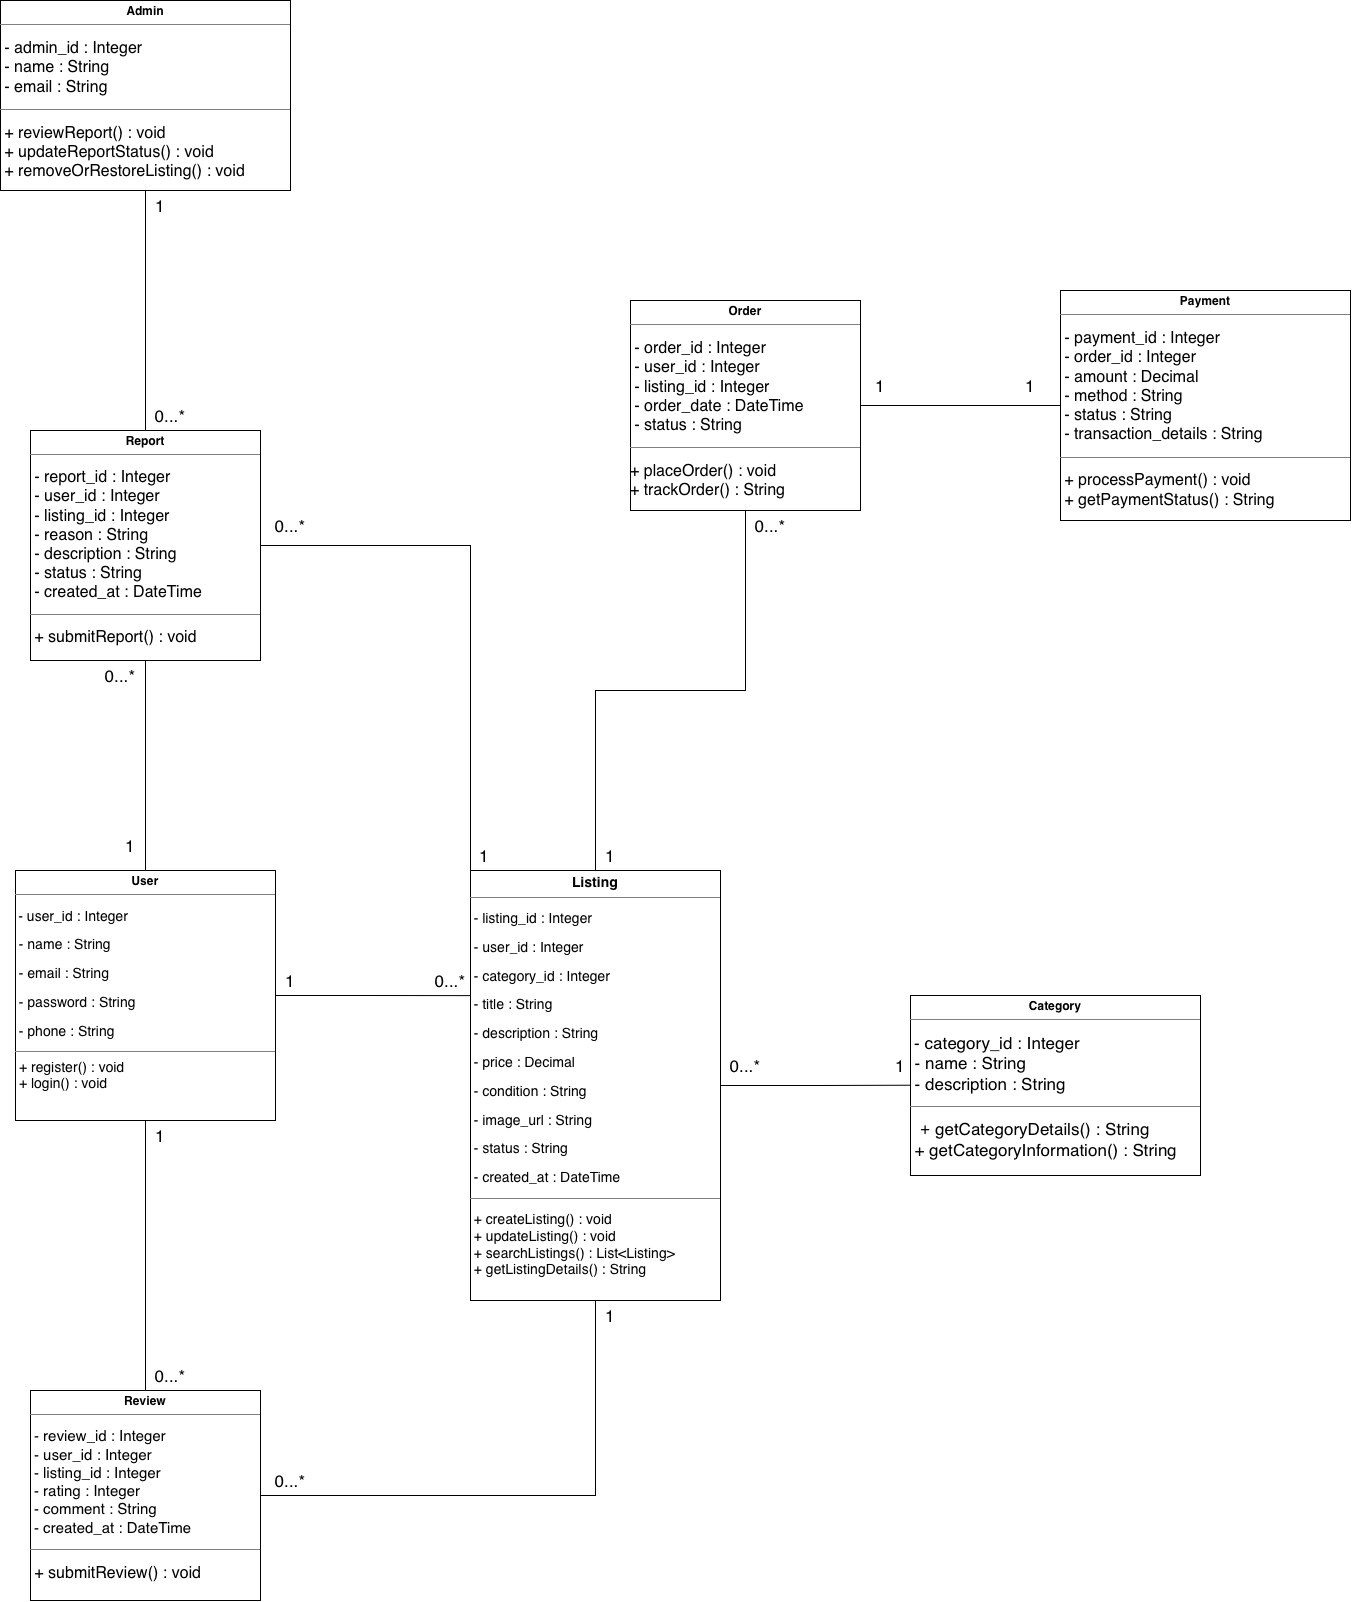

The diagram above was exported from draw.io. Its source (the exported page's mxGraphModel, read from the mxfile embedded in the PNG):
<mxGraphModel dx="2224" dy="2133" grid="1" gridSize="10" guides="1" tooltips="1" connect="1" arrows="1" fold="1" page="1" pageScale="1" pageWidth="827" pageHeight="1169" math="0" shadow="0">
  <root>
    <mxCell id="0" />
    <mxCell id="1" parent="0" />
    <mxCell id="9jlJUIjE4eDOZ1Fv8ITR-26" edge="1" parent="1" source="9jlJUIjE4eDOZ1Fv8ITR-2" style="edgeStyle=orthogonalEdgeStyle;rounded=0;orthogonalLoop=1;jettySize=auto;html=1;entryX=0.5;entryY=0;entryDx=0;entryDy=0;endArrow=none;endFill=0;" target="9jlJUIjE4eDOZ1Fv8ITR-12">
      <mxGeometry relative="1" as="geometry" />
    </mxCell>
    <mxCell id="9jlJUIjE4eDOZ1Fv8ITR-2" parent="1" style="verticalAlign=top;align=left;overflow=fill;html=1;whiteSpace=wrap;" value="&lt;p style=&quot;margin:0px;margin-top:4px;text-align:center;&quot;&gt;&lt;b&gt;&lt;font&gt;User&lt;/font&gt;&lt;/b&gt;&lt;/p&gt;&lt;hr size=&quot;1&quot; style=&quot;border-style:solid;&quot;&gt;&lt;div&gt;&lt;/div&gt;&lt;p&gt;&amp;nbsp;&lt;font style=&quot;font-size: 14px;&quot;&gt;- user_id : Integer&lt;/font&gt;&lt;/p&gt;&lt;p&gt;&lt;font style=&quot;font-size: 14px;&quot;&gt;&amp;nbsp;- name : String&lt;/font&gt;&lt;/p&gt;&lt;p&gt;&lt;font style=&quot;font-size: 14px;&quot;&gt;&amp;nbsp;- email : String&lt;/font&gt;&lt;/p&gt;&lt;p&gt;&lt;font style=&quot;font-size: 14px;&quot;&gt;&amp;nbsp;- password : String&lt;/font&gt;&lt;/p&gt;&lt;p&gt;&lt;font style=&quot;font-size: 14px;&quot;&gt;&amp;nbsp;- phone : String&lt;/font&gt;&lt;/p&gt;&lt;hr size=&quot;1&quot; style=&quot;border-style:solid;&quot;&gt;&lt;p style=&quot;margin:0px;margin-left:4px;&quot;&gt;&lt;font style=&quot;font-size: 14px;&quot;&gt;+ register() : void&lt;/font&gt;&lt;/p&gt;&lt;p style=&quot;margin:0px;margin-left:4px;&quot;&gt;&lt;font style=&quot;font-size: 14px;&quot;&gt;+ login() : void&lt;/font&gt;&lt;/p&gt;" vertex="1">
      <mxGeometry height="250" width="260" x="-55" y="-10" as="geometry" />
    </mxCell>
    <mxCell id="9jlJUIjE4eDOZ1Fv8ITR-20" edge="1" parent="1" source="9jlJUIjE4eDOZ1Fv8ITR-3" style="edgeStyle=orthogonalEdgeStyle;rounded=0;orthogonalLoop=1;jettySize=auto;html=1;exitX=1;exitY=0.5;exitDx=0;exitDy=0;">
      <mxGeometry relative="1" as="geometry">
        <mxPoint x="850" y="204.68115942029" as="targetPoint" />
      </mxGeometry>
    </mxCell>
    <mxCell id="9jlJUIjE4eDOZ1Fv8ITR-3" parent="1" style="verticalAlign=top;align=left;overflow=fill;html=1;whiteSpace=wrap;" value="&lt;p style=&quot;margin:0px;margin-top:4px;text-align:center;&quot;&gt;&lt;b&gt;&lt;font face=&quot;Helvetica&quot; style=&quot;font-size: 14px;&quot;&gt;Listing&lt;/font&gt;&lt;/b&gt;&lt;/p&gt;&lt;hr size=&quot;1&quot; style=&quot;border-style:solid;&quot;&gt;&lt;div&gt;&lt;/div&gt;&lt;p&gt;&lt;font face=&quot;Helvetica&quot; style=&quot;font-size: 14px;&quot;&gt;&lt;font&gt;&amp;nbsp;&lt;/font&gt;- listing_id : Integer&lt;/font&gt;&lt;/p&gt;&lt;p&gt;&lt;font face=&quot;Helvetica&quot; style=&quot;font-size: 14px;&quot;&gt;&amp;nbsp;- user_id : Integer&lt;/font&gt;&lt;/p&gt;&lt;p&gt;&lt;font face=&quot;Helvetica&quot; style=&quot;font-size: 14px;&quot;&gt;&amp;nbsp;- category_id : Integer&lt;/font&gt;&lt;/p&gt;&lt;p&gt;&lt;font face=&quot;Helvetica&quot; style=&quot;font-size: 14px;&quot;&gt;&amp;nbsp;- title : String&lt;/font&gt;&lt;/p&gt;&lt;p&gt;&lt;font face=&quot;Helvetica&quot; style=&quot;font-size: 14px;&quot;&gt;&amp;nbsp;- description : String&lt;/font&gt;&lt;/p&gt;&lt;p&gt;&lt;font face=&quot;Helvetica&quot; style=&quot;font-size: 14px;&quot;&gt;&amp;nbsp;- price : Decimal&lt;/font&gt;&lt;/p&gt;&lt;p&gt;&lt;font face=&quot;Helvetica&quot; style=&quot;font-size: 14px;&quot;&gt;&amp;nbsp;- condition : String&lt;/font&gt;&lt;/p&gt;&lt;p&gt;&lt;font face=&quot;Helvetica&quot; style=&quot;font-size: 14px;&quot;&gt;&amp;nbsp;- image_url : String&lt;/font&gt;&lt;/p&gt;&lt;p&gt;&lt;font face=&quot;Helvetica&quot; style=&quot;font-size: 14px;&quot;&gt;&amp;nbsp;- status : String&lt;/font&gt;&lt;/p&gt;&lt;p&gt;&lt;font face=&quot;Helvetica&quot; style=&quot;font-size: 14px;&quot;&gt;&amp;nbsp;- created_at : DateTime&lt;/font&gt;&lt;/p&gt;&lt;div&gt;&lt;/div&gt;&lt;hr size=&quot;1&quot; style=&quot;border-style:solid;&quot;&gt;&lt;pre&gt;&lt;font face=&quot;Helvetica&quot; style=&quot;font-size: 14px;&quot;&gt; + createListing() : void&lt;br&gt; + updateListing() : void&lt;br&gt; + searchListings() : List&amp;lt;Listing&amp;gt;&lt;br&gt; + getListingDetails() : String&lt;/font&gt;&lt;font size=&quot;3&quot;&gt;&lt;br&gt;&lt;/font&gt;&lt;/pre&gt;" vertex="1">
      <mxGeometry height="430" width="250" x="400" y="-10" as="geometry" />
    </mxCell>
    <mxCell id="9jlJUIjE4eDOZ1Fv8ITR-4" edge="1" parent="1" source="9jlJUIjE4eDOZ1Fv8ITR-3" style="edgeStyle=orthogonalEdgeStyle;rounded=0;orthogonalLoop=1;jettySize=auto;html=1;innerLoopWaypoints=1;exitX=0.5;exitY=1;exitDx=0;exitDy=0;" target="9jlJUIjE4eDOZ1Fv8ITR-3">
      <mxGeometry relative="1" as="geometry" />
    </mxCell>
    <mxCell id="9jlJUIjE4eDOZ1Fv8ITR-6" parent="1" style="verticalAlign=top;align=left;overflow=fill;html=1;whiteSpace=wrap;" value="&lt;p style=&quot;margin:0px;margin-top:4px;text-align:center;&quot;&gt;&lt;b&gt;Category&lt;/b&gt;&lt;/p&gt;&lt;hr size=&quot;1&quot; style=&quot;border-style:solid;&quot;&gt;&lt;div&gt;&lt;/div&gt;&lt;pre dir=&quot;ltr&quot;&gt;&lt;font face=&quot;Helvetica&quot;&gt;&lt;font size=&quot;3&quot;&gt; &lt;/font&gt;&lt;font style=&quot;font-size: 17px;&quot;&gt;- category_id : Integer&lt;br&gt; - name : String&lt;br&gt; - description : String&lt;/font&gt;&lt;/font&gt;&lt;font style=&quot;font-size: 17px;&quot;&gt;&lt;br&gt;&lt;/font&gt;&lt;/pre&gt;&lt;hr size=&quot;1&quot; style=&quot;border-style:solid;&quot;&gt;&lt;pre dir=&quot;ltr&quot;&gt;&lt;font style=&quot;font-size: 17px;&quot;&gt;&lt;font&gt; +&lt;/font&gt;&lt;font face=&quot;Helvetica&quot;&gt;&lt;font&gt; getCategoryDetails() : String&lt;br&gt;&lt;/font&gt; + getCategoryInformation() : String&lt;/font&gt;&lt;/font&gt;&lt;font size=&quot;3&quot;&gt;&lt;br&gt;&lt;/font&gt;&lt;/pre&gt;" vertex="1">
      <mxGeometry height="180" width="290" x="840" y="115" as="geometry" />
    </mxCell>
    <mxCell id="9jlJUIjE4eDOZ1Fv8ITR-7" edge="1" parent="1" source="9jlJUIjE4eDOZ1Fv8ITR-6" style="edgeStyle=orthogonalEdgeStyle;rounded=0;orthogonalLoop=1;jettySize=auto;html=1;innerLoopWaypoints=1;exitX=0.5;exitY=1;exitDx=0;exitDy=0;" target="9jlJUIjE4eDOZ1Fv8ITR-6">
      <mxGeometry relative="1" as="geometry" />
    </mxCell>
    <mxCell id="9jlJUIjE4eDOZ1Fv8ITR-21" edge="1" parent="1" source="9jlJUIjE4eDOZ1Fv8ITR-8" style="edgeStyle=orthogonalEdgeStyle;rounded=0;orthogonalLoop=1;jettySize=auto;html=1;entryX=0.5;entryY=0;entryDx=0;entryDy=0;endArrow=none;endFill=0;" target="9jlJUIjE4eDOZ1Fv8ITR-3">
      <mxGeometry relative="1" as="geometry" />
    </mxCell>
    <mxCell id="9jlJUIjE4eDOZ1Fv8ITR-8" parent="1" style="verticalAlign=top;align=left;overflow=fill;html=1;whiteSpace=wrap;" value="&lt;p style=&quot;margin:0px;margin-top:4px;text-align:center;&quot;&gt;&lt;b&gt;Order&lt;/b&gt;&lt;/p&gt;&lt;hr size=&quot;1&quot; style=&quot;border-style:solid;&quot;&gt;&lt;div&gt;&lt;/div&gt;&lt;pre dir=&quot;ltr&quot; style=&quot;font-size: medium;&quot;&gt;&lt;font face=&quot;Helvetica&quot;&gt; - order_id : Integer&lt;br&gt; - user_id : Integer&lt;br&gt; - listing_id : Integer&lt;br&gt; - order_date : DateTime&lt;br&gt; - status : String&lt;/font&gt;&lt;br&gt;&lt;/pre&gt;&lt;hr size=&quot;1&quot; style=&quot;border-style:solid;&quot;&gt;&lt;pre dir=&quot;ltr&quot; style=&quot;font-size: medium;&quot;&gt;&lt;font face=&quot;Helvetica&quot;&gt;+ placeOrder() : void&lt;br/&gt;+ trackOrder() : String&lt;/font&gt;&lt;br&gt;&lt;/pre&gt;" vertex="1">
      <mxGeometry height="210" width="230" x="560" y="-580" as="geometry" />
    </mxCell>
    <mxCell id="9jlJUIjE4eDOZ1Fv8ITR-25" edge="1" parent="1" source="9jlJUIjE4eDOZ1Fv8ITR-9" style="edgeStyle=orthogonalEdgeStyle;rounded=0;orthogonalLoop=1;jettySize=auto;html=1;entryX=1;entryY=0.5;entryDx=0;entryDy=0;endArrow=none;endFill=0;" target="9jlJUIjE4eDOZ1Fv8ITR-8">
      <mxGeometry relative="1" as="geometry" />
    </mxCell>
    <mxCell id="9jlJUIjE4eDOZ1Fv8ITR-9" parent="1" style="verticalAlign=top;align=left;overflow=fill;html=1;whiteSpace=wrap;" value="&lt;p style=&quot;margin:0px;margin-top:4px;text-align:center;&quot;&gt;&lt;b&gt;Payment&lt;/b&gt;&lt;/p&gt;&lt;hr size=&quot;1&quot; style=&quot;border-style:solid;&quot;&gt;&lt;div&gt;&lt;/div&gt;&lt;pre dir=&quot;ltr&quot; style=&quot;font-size: medium;&quot;&gt;&lt;font face=&quot;Helvetica&quot;&gt; - payment_id : Integer&lt;br&gt; - order_id : Integer&lt;br&gt; - amount : Decimal&lt;br&gt; - method : String&lt;br&gt; - status : String&lt;br&gt; - transaction_details : String&lt;/font&gt;&lt;br&gt;&lt;/pre&gt;&lt;hr size=&quot;1&quot; style=&quot;border-style:solid;&quot;&gt;&lt;pre dir=&quot;ltr&quot; style=&quot;font-size: medium;&quot;&gt;&lt;font face=&quot;Helvetica&quot;&gt; + processPayment() : void&lt;br&gt; + getPaymentStatus() : String&lt;/font&gt;&lt;br&gt;&lt;/pre&gt;" vertex="1">
      <mxGeometry height="230" width="290" x="990" y="-590" as="geometry" />
    </mxCell>
    <mxCell id="9jlJUIjE4eDOZ1Fv8ITR-22" edge="1" parent="1" source="9jlJUIjE4eDOZ1Fv8ITR-10" style="edgeStyle=orthogonalEdgeStyle;rounded=0;orthogonalLoop=1;jettySize=auto;html=1;endArrow=none;endFill=0;" target="9jlJUIjE4eDOZ1Fv8ITR-2">
      <mxGeometry relative="1" as="geometry" />
    </mxCell>
    <mxCell id="9jlJUIjE4eDOZ1Fv8ITR-23" edge="1" parent="1" source="9jlJUIjE4eDOZ1Fv8ITR-10" style="edgeStyle=orthogonalEdgeStyle;rounded=0;orthogonalLoop=1;jettySize=auto;html=1;entryX=0;entryY=0;entryDx=0;entryDy=0;endArrow=none;endFill=0;" target="9jlJUIjE4eDOZ1Fv8ITR-3">
      <mxGeometry relative="1" x="0.0019" as="geometry" />
    </mxCell>
    <mxCell id="9jlJUIjE4eDOZ1Fv8ITR-10" parent="1" style="verticalAlign=top;align=left;overflow=fill;html=1;whiteSpace=wrap;" value="&lt;p style=&quot;margin:0px;margin-top:4px;text-align:center;&quot;&gt;&lt;b&gt;Report&lt;/b&gt;&lt;/p&gt;&lt;hr size=&quot;1&quot; style=&quot;border-style:solid;&quot;&gt;&lt;div&gt;&lt;/div&gt;&lt;pre dir=&quot;ltr&quot;&gt;&lt;font face=&quot;Helvetica&quot;&gt;&lt;font size=&quot;3&quot;&gt; &lt;/font&gt;&lt;font style=&quot;font-size: 16px;&quot;&gt;- report_id : Integer&lt;br&gt; - user_id : Integer&lt;br&gt; - listing_id : Integer&lt;br&gt; - reason : String&lt;br&gt; - description : String&lt;br&gt; - status : String&lt;br&gt; - created_at : DateTime&lt;/font&gt;&lt;/font&gt;&lt;font style=&quot;font-size: 16px;&quot;&gt;&lt;br&gt;&lt;/font&gt;&lt;/pre&gt;&lt;hr size=&quot;1&quot; style=&quot;border-style:solid;&quot;&gt;&lt;pre dir=&quot;ltr&quot;&gt;&lt;font face=&quot;Helvetica&quot; style=&quot;font-size: 16px;&quot;&gt; &lt;span style=&quot;white-space: normal;&quot;&gt;+ submitReport() : void&lt;/span&gt;&lt;/font&gt;&lt;font size=&quot;3&quot;&gt;&lt;br&gt;&lt;/font&gt;&lt;/pre&gt;" vertex="1">
      <mxGeometry height="230" width="230" x="-40" y="-450" as="geometry" />
    </mxCell>
    <mxCell id="9jlJUIjE4eDOZ1Fv8ITR-24" edge="1" parent="1" source="9jlJUIjE4eDOZ1Fv8ITR-11" style="edgeStyle=orthogonalEdgeStyle;rounded=0;orthogonalLoop=1;jettySize=auto;html=1;exitX=0.5;exitY=1;exitDx=0;exitDy=0;entryX=0.5;entryY=0;entryDx=0;entryDy=0;endArrow=none;endFill=0;" target="9jlJUIjE4eDOZ1Fv8ITR-10">
      <mxGeometry relative="1" as="geometry" />
    </mxCell>
    <mxCell id="9jlJUIjE4eDOZ1Fv8ITR-11" parent="1" style="verticalAlign=top;align=left;overflow=fill;html=1;whiteSpace=wrap;" value="&lt;p style=&quot;margin:0px;margin-top:4px;text-align:center;&quot;&gt;&lt;b&gt;Admin&lt;/b&gt;&lt;/p&gt;&lt;hr size=&quot;1&quot; style=&quot;border-style:solid;&quot;&gt;&lt;div&gt;&lt;/div&gt;&lt;pre dir=&quot;ltr&quot; style=&quot;font-size: medium;&quot;&gt;&lt;font face=&quot;Helvetica&quot;&gt; - admin_id : Integer&lt;br&gt; - name : String&lt;br&gt; - email : String&lt;/font&gt;&lt;br&gt;&lt;/pre&gt;&lt;hr size=&quot;1&quot; style=&quot;border-style:solid;&quot;&gt;&lt;pre dir=&quot;ltr&quot; style=&quot;font-size: medium;&quot;&gt;&lt;font face=&quot;Helvetica&quot;&gt; + reviewReport() : void&lt;br&gt; + updateReportStatus() : void&lt;br&gt; + removeOrRestoreListing() : void&lt;/font&gt;&lt;br&gt;&lt;/pre&gt;" vertex="1">
      <mxGeometry height="190" width="290" x="-70" y="-880" as="geometry" />
    </mxCell>
    <mxCell id="9jlJUIjE4eDOZ1Fv8ITR-27" edge="1" parent="1" source="9jlJUIjE4eDOZ1Fv8ITR-12" style="edgeStyle=orthogonalEdgeStyle;rounded=0;orthogonalLoop=1;jettySize=auto;html=1;exitX=1;exitY=0.5;exitDx=0;exitDy=0;entryX=0.5;entryY=1;entryDx=0;entryDy=0;endArrow=none;endFill=0;" target="9jlJUIjE4eDOZ1Fv8ITR-3">
      <mxGeometry relative="1" as="geometry" />
    </mxCell>
    <mxCell id="9jlJUIjE4eDOZ1Fv8ITR-12" parent="1" style="verticalAlign=top;align=left;overflow=fill;html=1;whiteSpace=wrap;" value="&lt;p style=&quot;margin:0px;margin-top:4px;text-align:center;&quot;&gt;&lt;b&gt;Review&lt;/b&gt;&lt;/p&gt;&lt;hr size=&quot;1&quot; style=&quot;border-style:solid;&quot;&gt;&lt;div&gt;&lt;/div&gt;&lt;pre dir=&quot;ltr&quot;&gt;&lt;font style=&quot;font-size: 15px;&quot;&gt;&lt;font face=&quot;Helvetica&quot;&gt; &lt;/font&gt;&lt;span style=&quot;font-family: Helvetica; white-space: normal;&quot;&gt;- review_id : Integer&lt;br&gt;&amp;nbsp;- user_id : Integer&lt;br&gt;&amp;nbsp;- listing_id : Integer&lt;br&gt;&amp;nbsp;- rating : Integer&lt;br&gt;&amp;nbsp;- comment : String&lt;br&gt;&amp;nbsp;- created_at : DateTime&lt;/span&gt;&lt;/font&gt;&lt;/pre&gt;&lt;hr size=&quot;1&quot; style=&quot;border-style:solid;&quot;&gt;&lt;pre dir=&quot;ltr&quot; style=&quot;font-size: medium;&quot;&gt;&lt;font face=&quot;Helvetica&quot;&gt; + submitReview() : void&lt;/font&gt;&lt;br&gt;&lt;/pre&gt;" vertex="1">
      <mxGeometry height="210" width="230" x="-40" y="510" as="geometry" />
    </mxCell>
    <mxCell id="9jlJUIjE4eDOZ1Fv8ITR-13" edge="1" parent="1" source="9jlJUIjE4eDOZ1Fv8ITR-2" style="edgeStyle=orthogonalEdgeStyle;rounded=0;orthogonalLoop=1;jettySize=auto;html=1;entryX=0;entryY=0.291;entryDx=0;entryDy=0;entryPerimeter=0;endArrow=none;endFill=0;" target="9jlJUIjE4eDOZ1Fv8ITR-3">
      <mxGeometry relative="1" x="-0.0017" as="geometry" />
    </mxCell>
    <mxCell id="9jlJUIjE4eDOZ1Fv8ITR-28" parent="1" style="text;html=1;whiteSpace=wrap;strokeColor=none;fillColor=none;align=center;verticalAlign=middle;rounded=0;" value="&lt;font style=&quot;font-size: 17px;&quot;&gt;1&lt;/font&gt;" vertex="1">
      <mxGeometry height="30" width="60" x="190" y="85" as="geometry" />
    </mxCell>
    <mxCell id="9jlJUIjE4eDOZ1Fv8ITR-29" parent="1" style="text;html=1;whiteSpace=wrap;strokeColor=none;fillColor=none;align=center;verticalAlign=middle;rounded=0;" value="&lt;font style=&quot;font-size: 17px;&quot;&gt;0...*&lt;/font&gt;" vertex="1">
      <mxGeometry height="30" width="60" x="350" y="85" as="geometry" />
    </mxCell>
    <mxCell id="9jlJUIjE4eDOZ1Fv8ITR-30" parent="1" style="text;html=1;whiteSpace=wrap;strokeColor=none;fillColor=none;align=center;verticalAlign=middle;rounded=0;" value="&lt;font style=&quot;font-size: 17px;&quot;&gt;1&lt;/font&gt;" vertex="1">
      <mxGeometry height="30" width="60" x="800" y="170" as="geometry" />
    </mxCell>
    <mxCell id="9jlJUIjE4eDOZ1Fv8ITR-31" parent="1" style="text;html=1;whiteSpace=wrap;strokeColor=none;fillColor=none;align=center;verticalAlign=middle;rounded=0;" value="&lt;font style=&quot;font-size: 17px;&quot;&gt;0...*&lt;/font&gt;" vertex="1">
      <mxGeometry height="30" width="60" x="645" y="170" as="geometry" />
    </mxCell>
    <mxCell id="9jlJUIjE4eDOZ1Fv8ITR-33" parent="1" style="text;html=1;whiteSpace=wrap;strokeColor=none;fillColor=none;align=center;verticalAlign=middle;rounded=0;" value="&lt;font style=&quot;font-size: 17px;&quot;&gt;1&lt;/font&gt;" vertex="1">
      <mxGeometry height="30" width="60" x="510" y="-40" as="geometry" />
    </mxCell>
    <mxCell id="9jlJUIjE4eDOZ1Fv8ITR-34" parent="1" style="text;html=1;whiteSpace=wrap;strokeColor=none;fillColor=none;align=center;verticalAlign=middle;rounded=0;" value="&lt;font style=&quot;font-size: 17px;&quot;&gt;0...*&lt;/font&gt;" vertex="1">
      <mxGeometry height="30" width="60" x="670" y="-370" as="geometry" />
    </mxCell>
    <mxCell id="9jlJUIjE4eDOZ1Fv8ITR-35" parent="1" style="text;html=1;whiteSpace=wrap;strokeColor=none;fillColor=none;align=center;verticalAlign=middle;rounded=0;" value="&lt;font style=&quot;font-size: 17px;&quot;&gt;1&lt;/font&gt;" vertex="1">
      <mxGeometry height="30" width="60" x="780" y="-510" as="geometry" />
    </mxCell>
    <mxCell id="9jlJUIjE4eDOZ1Fv8ITR-36" parent="1" style="text;html=1;whiteSpace=wrap;strokeColor=none;fillColor=none;align=center;verticalAlign=middle;rounded=0;" value="&lt;font style=&quot;font-size: 17px;&quot;&gt;1&lt;/font&gt;" vertex="1">
      <mxGeometry height="30" width="60" x="930" y="-510" as="geometry" />
    </mxCell>
    <mxCell id="9jlJUIjE4eDOZ1Fv8ITR-37" parent="1" style="text;html=1;whiteSpace=wrap;strokeColor=none;fillColor=none;align=center;verticalAlign=middle;rounded=0;" value="&lt;font style=&quot;font-size: 17px;&quot;&gt;1&lt;/font&gt;" vertex="1">
      <mxGeometry height="30" width="60" x="30" y="-50" as="geometry" />
    </mxCell>
    <mxCell id="9jlJUIjE4eDOZ1Fv8ITR-38" parent="1" style="text;html=1;whiteSpace=wrap;strokeColor=none;fillColor=none;align=center;verticalAlign=middle;rounded=0;" value="&lt;font style=&quot;font-size: 17px;&quot;&gt;0...*&lt;/font&gt;" vertex="1">
      <mxGeometry height="30" width="60" x="20" y="-220" as="geometry" />
    </mxCell>
    <mxCell id="9jlJUIjE4eDOZ1Fv8ITR-39" parent="1" style="text;html=1;whiteSpace=wrap;strokeColor=none;fillColor=none;align=center;verticalAlign=middle;rounded=0;" value="&lt;font style=&quot;font-size: 17px;&quot;&gt;1&lt;/font&gt;" vertex="1">
      <mxGeometry height="30" width="60" x="384" y="-40" as="geometry" />
    </mxCell>
    <mxCell id="9jlJUIjE4eDOZ1Fv8ITR-40" parent="1" style="text;html=1;whiteSpace=wrap;strokeColor=none;fillColor=none;align=center;verticalAlign=middle;rounded=0;" value="&lt;font style=&quot;font-size: 17px;&quot;&gt;0...*&lt;/font&gt;" vertex="1">
      <mxGeometry height="30" width="60" x="190" y="-370" as="geometry" />
    </mxCell>
    <mxCell id="9jlJUIjE4eDOZ1Fv8ITR-41" parent="1" style="text;html=1;whiteSpace=wrap;strokeColor=none;fillColor=none;align=center;verticalAlign=middle;rounded=0;" value="&lt;font style=&quot;font-size: 17px;&quot;&gt;1&lt;/font&gt;" vertex="1">
      <mxGeometry height="30" width="60" x="60" y="-690" as="geometry" />
    </mxCell>
    <mxCell id="9jlJUIjE4eDOZ1Fv8ITR-42" parent="1" style="text;html=1;whiteSpace=wrap;strokeColor=none;fillColor=none;align=center;verticalAlign=middle;rounded=0;" value="&lt;font style=&quot;font-size: 17px;&quot;&gt;0...*&lt;/font&gt;" vertex="1">
      <mxGeometry height="30" width="60" x="70" y="-480" as="geometry" />
    </mxCell>
    <mxCell id="9jlJUIjE4eDOZ1Fv8ITR-43" parent="1" style="text;html=1;whiteSpace=wrap;strokeColor=none;fillColor=none;align=center;verticalAlign=middle;rounded=0;" value="&lt;font style=&quot;font-size: 17px;&quot;&gt;1&lt;/font&gt;" vertex="1">
      <mxGeometry height="30" width="60" x="60" y="240" as="geometry" />
    </mxCell>
    <mxCell id="9jlJUIjE4eDOZ1Fv8ITR-44" parent="1" style="text;html=1;whiteSpace=wrap;strokeColor=none;fillColor=none;align=center;verticalAlign=middle;rounded=0;" value="&lt;font style=&quot;font-size: 17px;&quot;&gt;0...*&lt;/font&gt;" vertex="1">
      <mxGeometry height="30" width="60" x="70" y="480" as="geometry" />
    </mxCell>
    <mxCell id="9jlJUIjE4eDOZ1Fv8ITR-45" parent="1" style="text;html=1;whiteSpace=wrap;strokeColor=none;fillColor=none;align=center;verticalAlign=middle;rounded=0;" value="&lt;font style=&quot;font-size: 17px;&quot;&gt;1&lt;/font&gt;" vertex="1">
      <mxGeometry height="30" width="60" x="510" y="420" as="geometry" />
    </mxCell>
    <mxCell id="9jlJUIjE4eDOZ1Fv8ITR-46" parent="1" style="text;html=1;whiteSpace=wrap;strokeColor=none;fillColor=none;align=center;verticalAlign=middle;rounded=0;" value="&lt;font style=&quot;font-size: 17px;&quot;&gt;0...*&lt;/font&gt;" vertex="1">
      <mxGeometry height="30" width="60" x="190" y="585" as="geometry" />
    </mxCell>
  </root>
</mxGraphModel>